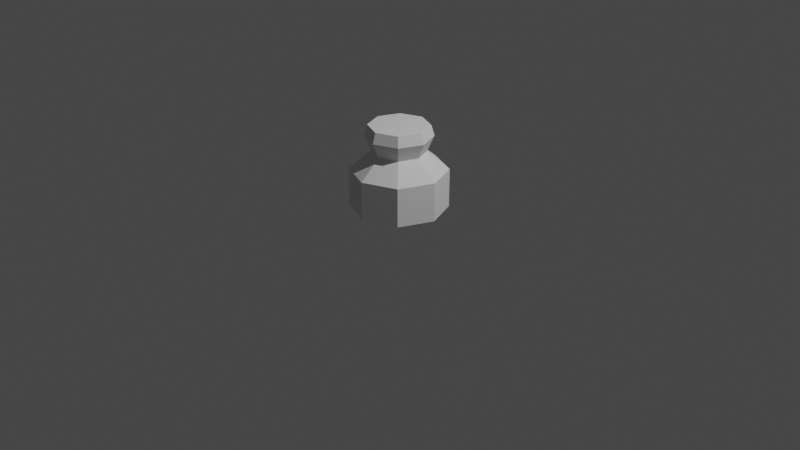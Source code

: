# Source: Pot.blend  (saved by Blender 3.6.13; exported with 4.5.12 LTS)
import bpy
from mathutils import Matrix  # noqa: F401  (used for matrix-valued properties, if any)

bpy.ops.wm.read_factory_settings(use_empty=True)
scene = bpy.context.scene
scene.name = 'Scene'

# ---- collections
col_collection = bpy.data.collections.new('Collection'); scene.collection.children.link(col_collection)

# ---- world
world_world = bpy.data.worlds.new('World'); scene.world = world_world
world_world.use_nodes = True; world_world.node_tree.nodes.clear()
_N = world_world.node_tree.nodes; _L = world_world.node_tree.links
n0 = _N.new('ShaderNodeOutputWorld'); n0.name = 'World Output'; n0.location = (300, 300)
n1 = _N.new('ShaderNodeBackground'); n1.name = 'Background'; n1.location = (10, 300)
n1.inputs[0].default_value = (0.05088, 0.05088, 0.05088, 1.0)
_L.new(n1.outputs[0], n0.inputs[0])
n0.is_active_output = True
world_world.color = (0.05088, 0.05088, 0.05088)
world_world.use_sun_shadow = False
world_world.sun_shadow_jitter_overblur = 0.0

# ---- cameras
cam_camera = bpy.data.cameras.new('Camera')
cam_camera.clip_end = 100.0
cam_camera.ortho_scale = 7.314

# ---- lights
light_light = bpy.data.lights.new('Light', 'POINT')
light_light.transmission_factor = 0.0
light_light.energy = 1000.0
light_light.shadow_soft_size = 0.1
light_light.shadow_maximum_resolution = 0.006
light_light.use_absolute_resolution = True

# ---- meshes
me_cylinder = bpy.data.meshes.new('Cylinder')
me_cylinder.from_pydata([(2.376e-09, 0.1811, -0.5), (1.146e-09, 0.3462, 0.4081), (0.1281, 0.1281, -0.5), (0.2448, 0.2448, 0.4081), (0.1811, 0.0, -0.5), (0.3462, 0.0, 0.4081), (0.1281, -0.1281, -0.5), (0.2448, -0.2448, 0.4081), (2.376e-09, -0.1811, -0.5), (1.146e-09, -0.3462, 0.4081), (-0.1281, -0.1281, -0.5), (-0.2448, -0.2448, 0.4081), (-0.1811, 0.0, -0.5), (-0.3462, 0.0, 0.4081), (-0.1281, 0.1281, -0.5), (-0.2448, 0.2448, 0.4081), (0.0, 0.5, 0.05509), (0.3536, 0.3536, 0.05509), (0.5, 0.0, 0.05509), (0.3536, -0.3536, 0.05509), (0.0, -0.5, 0.05509), (-0.3536, -0.3536, 0.05509), (-0.5, 0.0, 0.05509), (-0.3536, 0.3536, 0.05509), (0.3536, 0.3536, -0.35), (0.5, 0.0, -0.35), (0.3536, -0.3536, -0.35), (0.0, -0.5, -0.35), (-0.3536, -0.3536, -0.35), (-0.5, 0.0, -0.35), (-0.3536, 0.3536, -0.35), (0.0, 0.5, -0.35), (1.697e-09, 0.2722, 0.243), (0.1925, 0.1925, 0.243), (0.2722, 0.0, 0.243), (0.1925, -0.1925, 0.243), (1.697e-09, -0.2722, 0.243), (-0.1925, -0.1925, 0.243), (-0.2722, 0.0, 0.243), (-0.1925, 0.1925, 0.243), (0.221, 0.221, 0.5186), (1.238e-09, 0.3126, 0.5186), (0.3126, 1.504e-10, 0.5186), (0.221, -0.221, 0.5186), (1.238e-09, -0.3126, 0.5186), (-0.221, -0.221, 0.5186), (-0.3126, 1.504e-10, 0.5186), (-0.221, 0.221, 0.5186)], [], [(32, 1, 3, 33), (33, 3, 5, 34), (34, 5, 7, 35), (35, 7, 9, 36), (36, 9, 11, 37), (37, 11, 13, 38), (5, 3, 40, 42), (38, 13, 15, 39), (39, 15, 1, 32), (0, 2, 4, 6, 8, 10, 12, 14), (30, 23, 16, 31), (29, 22, 23, 30), (28, 21, 22, 29), (27, 20, 21, 28), (26, 19, 20, 27), (25, 18, 19, 26), (24, 17, 18, 25), (31, 16, 17, 24), (0, 31, 24, 2), (2, 24, 25, 4), (4, 25, 26, 6), (6, 26, 27, 8), (8, 27, 28, 10), (10, 28, 29, 12), (12, 29, 30, 14), (14, 30, 31, 0), (23, 39, 32, 16), (22, 38, 39, 23), (21, 37, 38, 22), (20, 36, 37, 21), (19, 35, 36, 20), (18, 34, 35, 19), (17, 33, 34, 18), (16, 32, 33, 17), (40, 41, 47, 46, 45, 44, 43, 42), (11, 9, 44, 45), (1, 15, 47, 41), (3, 1, 41, 40), (7, 5, 42, 43), (13, 11, 45, 46), (9, 7, 43, 44), (15, 13, 46, 47)])
_uv = me_cylinder.uv_layers.new(name='UVMap')
_uv.uv.foreach_set('vector', [0.8198, 0.1216, 0.8451, 0.06438, 0.9172, 0.1412, 0.8568, 0.161, 0.8568, 0.161, 0.9172, 0.1412, 0.916, 0.244, 0.8584, 0.2198, 0.8584, 0.2198, 0.916, 0.244, 0.8437, 0.3153, 0.8173, 0.2594, 0.8173, 0.2594, 0.8437, 0.3153, 0.739, 0.3136, 0.7646, 0.2559, 0.7646, 0.2559, 0.739, 0.3136, 0.6658, 0.2376, 0.7256, 0.2175, 0.7256, 0.2175, 0.6658, 0.2376, 0.6667, 0.1349, 0.7241, 0.1593, 0.916, 0.244, 0.9172, 0.1412, 0.9787, 0.1144, 0.978, 0.2679, 0.7241, 0.1593, 0.6667, 0.1349, 0.7399, 0.06314, 0.7665, 0.1199, 0.7665, 0.1199, 0.7399, 0.06314, 0.8451, 0.06438, 0.8198, 0.1216, 0.5764, 0.6158, 0.6142, 0.5779, 0.6678, 0.5779, 0.7057, 0.6158, 0.7057, 0.6694, 0.6678, 0.7072, 0.6142, 0.7072, 0.5764, 0.6694, 0.2447, 0.187, 0.1771, 0.0006508, 0.4284, 0.001231, 0.3432, 0.1796, 0.1799, 0.2619, 0.0005311, 0.1784, 0.1771, 0.0006508, 0.2447, 0.187, 0.1877, 0.3612, 0.001289, 0.428, 0.0005311, 0.1784, 0.1799, 0.2619, 0.2601, 0.4282, 0.175, 0.6062, 0.001289, 0.428, 0.1877, 0.3612, 0.3583, 0.4211, 0.4256, 0.6072, 0.175, 0.6062, 0.2601, 0.4282, 0.4233, 0.3463, 0.6025, 0.4302, 0.4256, 0.6072, 0.3583, 0.4211, 0.4157, 0.2469, 0.6025, 0.1802, 0.6025, 0.4302, 0.4233, 0.3463, 0.3432, 0.1796, 0.4284, 0.001231, 0.6025, 0.1802, 0.4157, 0.2469, 0.3154, 0.2604, 0.3432, 0.1796, 0.4157, 0.2469, 0.341, 0.2838, 0.341, 0.2838, 0.4157, 0.2469, 0.4233, 0.3463, 0.3446, 0.3178, 0.3446, 0.3178, 0.4233, 0.3463, 0.3583, 0.4211, 0.3227, 0.3443, 0.3227, 0.3443, 0.3583, 0.4211, 0.2601, 0.4282, 0.2879, 0.3474, 0.2879, 0.3474, 0.2601, 0.4282, 0.1877, 0.3612, 0.2623, 0.3243, 0.2623, 0.3243, 0.1877, 0.3612, 0.1799, 0.2619, 0.2587, 0.2904, 0.2587, 0.2904, 0.1799, 0.2619, 0.2447, 0.187, 0.2805, 0.2638, 0.2805, 0.2638, 0.2447, 0.187, 0.3432, 0.1796, 0.3154, 0.2604, 0.8577, 0.5738, 0.7512, 0.6212, 0.6979, 0.5661, 0.7421, 0.4594, 0.8577, 0.7411, 0.7499, 0.6956, 0.7512, 0.6212, 0.8577, 0.5738, 0.7382, 0.8577, 0.6968, 0.7484, 0.7499, 0.6956, 0.8577, 0.7411, 0.5759, 0.8561, 0.6198, 0.7498, 0.6968, 0.7484, 0.7382, 0.8577, 0.4611, 0.7427, 0.5667, 0.6953, 0.6198, 0.7498, 0.5759, 0.8561, 0.4604, 0.5761, 0.5688, 0.6215, 0.5667, 0.6953, 0.4611, 0.7427, 0.5793, 0.4583, 0.6211, 0.5675, 0.5688, 0.6215, 0.4604, 0.5761, 0.7421, 0.4594, 0.6979, 0.5661, 0.6211, 0.5675, 0.5793, 0.4583, 0.2249, 0.658, 0.2249, 0.7504, 0.1595, 0.8158, 0.06706, 0.8158, 0.00168, 0.7504, 0.00168, 0.658, 0.06706, 0.5926, 0.1595, 0.5926, 0.6658, 0.2376, 0.739, 0.3136, 0.7142, 0.3767, 0.6044, 0.265, 0.8451, 0.06438, 0.7399, 0.06314, 0.7129, 0.001132, 0.8701, 0.001132, 0.9172, 0.1412, 0.8451, 0.06438, 0.8701, 0.001132, 0.9787, 0.1144, 0.8437, 0.3153, 0.916, 0.244, 0.978, 0.2679, 0.8705, 0.3769, 0.6667, 0.1349, 0.6658, 0.2376, 0.6044, 0.265, 0.6042, 0.1109, 0.739, 0.3136, 0.8437, 0.3153, 0.8705, 0.3769, 0.7142, 0.3767, 0.7399, 0.06314, 0.6667, 0.1349, 0.6042, 0.1109, 0.7129, 0.001132])
me_cylinder.update()

# ---- objects
ob_light = bpy.data.objects.new('Light', light_light)
ob_camera = bpy.data.objects.new('Camera', cam_camera)
ob_cylinder = bpy.data.objects.new('Cylinder', me_cylinder)

# ---- transforms, parenting, visibility, modifiers, constraints
ob_light.location = (4.076, 1.005, 5.904)
ob_light.rotation_euler = (0.6503, 0.05522, 1.866)
ob_light.lock_rotations_4d = False
ob_light.empty_display_type = 'ARROWS'
ob_light.color = (0.0, 0.0, 0.0, 0.0)
ob_light.lineart.crease_threshold = 0.0
ob_camera.location = (7.359, -6.926, 4.958)
ob_camera.rotation_euler = (1.109, 0.0, 0.8149)
ob_camera.lock_rotations_4d = False
ob_camera.empty_display_type = 'ARROWS'
ob_camera.color = (0.0, 0.0, 0.0, 0.0)
ob_camera.display_type = 'WIRE'
ob_camera.lineart.crease_threshold = 0.0
ob_cylinder.location = (0.0, 0.0, 0.5)

# ---- collection membership
col_collection.objects.link(ob_light)
col_collection.objects.link(ob_camera)
col_collection.objects.link(ob_cylinder)

# ---- scene / render settings (as saved in the file)
scene.camera = ob_camera
scene.frame_start = 1; scene.frame_end = 250; scene.frame_set(1)
scene.render.engine = 'BLENDER_EEVEE_NEXT'
scene.cycles.sampling_pattern = 'TABULATED_SOBOL'
scene.view_settings.view_transform = 'Filmic'
bpy.context.view_layer.update()

